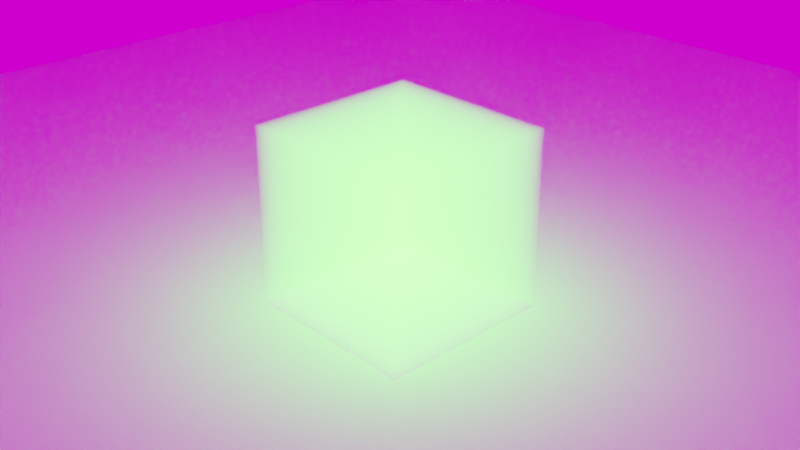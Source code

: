 # Source: vdbtest.blend  (saved by Blender 3.0.42; exported with 4.5.12 LTS)
import bpy
from mathutils import Matrix  # noqa: F401  (used for matrix-valued properties, if any)

bpy.ops.wm.read_factory_settings(use_empty=True)
scene = bpy.context.scene
scene.name = 'Scene'

# ---- collections
col_collection = bpy.data.collections.new('Collection'); scene.collection.children.link(col_collection)
col_mesh = bpy.data.collections.new('Mesh'); scene.collection.children.link(col_mesh)
col_rig = bpy.data.collections.new('Rig'); scene.collection.children.link(col_rig)
col_collision = bpy.data.collections.new('Collision'); scene.collection.children.link(col_collision)
col_extras = bpy.data.collections.new('Extras'); scene.collection.children.link(col_extras)

# ---- images (referenced by path relative to the original .blend; pixels are not part of the script)
import os
ASSET_DIR = os.environ.get("B2B_ASSET_DIR", "")  # directory of the original .blend (textures are referenced by path, not embedded)
HERE = os.path.dirname(os.path.abspath(__file__))  # packed textures are extracted next to this script under _unpacked/

def load_image(name, relpath, width, height, colorspace="sRGB"):
    """Load a texture the original file referenced (path relative to the .blend, or extracted next to this script)."""
    p = next((c for c in (os.path.join(HERE, relpath), os.path.join(ASSET_DIR, relpath)) if relpath and os.path.exists(c)), "")
    if p:
        img = bpy.data.images.load(p, check_existing=True)
        img.name = name
    else:  # same state as the original file: an image datablock whose file is absent (Cycles renders it pink)
        img = bpy.data.images.new(name, width, height)
        img.source = "FILE"
        img.filepath = "//" + (relpath or name)
    img.colorspace_settings.name = colorspace
    return img
img_small_rural_road_4k_hdr = load_image('small_rural_road_4k.hdr', 'small_rural_road_4k.hdr', 1024, 1024, 'Linear Rec.709')

# ---- materials (node trees are filled in below, after node groups)
mat_material_002 = bpy.data.materials.new('Material.002')
mat_material_001 = bpy.data.materials.new('Material.001')
mat_material = bpy.data.materials.new('Material')

# ---- node groups
ng_geometry_nodes_001 = bpy.data.node_groups.new('Geometry Nodes.001', 'GeometryNodeTree')
_s = ng_geometry_nodes_001.interface.new_socket(name='Geometry', in_out='OUTPUT', socket_type='NodeSocketGeometry')
_s = ng_geometry_nodes_001.interface.new_socket(name='Geometry', in_out='INPUT', socket_type='NodeSocketGeometry')
ng_geometry_nodes_001.is_modifier = True
_N = ng_geometry_nodes_001.nodes; _L = ng_geometry_nodes_001.links
n0 = _N.new('GeometryNodeStoreNamedAttribute'); n0.name = 'Store Named Attribute'; n0.location = (165, -185)
n0.data_type = 'FLOAT_VECTOR'
n0.domain = 'CORNER'
n0.inputs[2].default_value = 'UVMap'
n1 = _N.new('NodeGroupInput'); n1.name = 'Group Input'; n1.location = (-340, 0)
n2 = _N.new('GeometryNodeMeshToPoints'); n2.name = 'Mesh to Points'; n2.location = (140, 20)
n3 = _N.new('GeometryNodeInstanceOnPoints'); n3.name = 'Instance on Points'; n3.location = (400, 40)
n3.inputs[6].default_value = (1.0, 1.0, 0.01389)
n4 = _N.new('GeometryNodeMeshIcoSphere'); n4.name = 'Ico Sphere'; n4.location = (140, -185)
n4.inputs[1].default_value = 0
n5 = _N.new('NodeGroupOutput'); n5.name = 'Group Output'; n5.location = (900, 71)
n6 = _N.new('GeometryNodeSetMaterial'); n6.name = 'Set Material'; n6.location = (620, 40)
n6.inputs[2].default_value = mat_material
n7 = _N.new('GeometryNodeVolumeToMesh'); n7.name = 'Volume to Mesh'; n7.location = (-120, 20)
_L.new(n2.outputs[0], n3.inputs[0])
_L.new(n0.outputs[0], n3.inputs[2])
_L.new(n6.outputs[0], n5.inputs[0])
_L.new(n3.outputs[0], n6.inputs[0])
_L.new(n1.outputs[0], n7.inputs[0])
_L.new(n7.outputs[0], n2.inputs[0])
_L.new(n4.outputs[0], n0.inputs[0])
_L.new(n4.outputs[1], n0.inputs[3])
n5.is_active_output = True

# ---- material node trees
mat_material_002.use_nodes = True; mat_material_002.node_tree.nodes.clear()
_N = mat_material_002.node_tree.nodes; _L = mat_material_002.node_tree.links
n0 = _N.new('ShaderNodeMath'); n0.name = 'Math.004'; n0.location = (400, 200)
n0.operation = 'MULTIPLY'
n1 = _N.new('ShaderNodeAttribute'); n1.name = 'Attribute.001'; n1.location = (-480, -20)
n1.attribute_name = 'VelocityVectorY'
n2 = _N.new('ShaderNodeVectorMath'); n2.name = 'Vector Math'; n2.location = (-260, 140)
n3 = _N.new('ShaderNodeAttribute'); n3.name = 'Attribute'; n3.location = (-480, 200)
n3.attribute_name = 'VelocityVectorX'
n4 = _N.new('NodeReroute'); n4.name = 'Reroute.003'; n4.location = (943, 87)
n4.width = 16
n5 = _N.new('ShaderNodeValToRGB'); n5.name = 'ColorRamp'; n5.location = (620, 120)
while len(n5.color_ramp.elements) > 1: n5.color_ramp.elements.remove(n5.color_ramp.elements[-1])
n5.color_ramp.elements[0].position = 0.0; n5.color_ramp.elements[0].color = (0.2416, 0.29, 0.7486, 1.0)
_e = n5.color_ramp.elements.new(1.0); _e.color = (0.0, 1.0, 0.9438, 1.0)
n6 = _N.new('ShaderNodeAttribute'); n6.name = 'Attribute.002'; n6.location = (-590, 560)
n6.attribute_name = 'Density'
n7 = _N.new('NodeReroute'); n7.name = 'Reroute'; n7.location = (360, 420)
n7.width = 16
n8 = _N.new('NodeReroute'); n8.name = 'Reroute.001'; n8.location = (-32, 113)
n8.width = 16
n8.socket_idname = 'NodeSocketVector'
n9 = _N.new('ShaderNodeMath'); n9.name = 'Math.001'; n9.location = (1802, 300)
n9.operation = 'MULTIPLY'
n10 = _N.new('ShaderNodeMath'); n10.name = 'Math.002'; n10.location = (1020, 80)
n10.operation = 'GREATER_THAN'
n10.inputs[1].default_value = 0.7163
n11 = _N.new('ShaderNodeMath'); n11.name = 'Math'; n11.location = (1440, 220)
n11.operation = 'MULTIPLY'
n11.inputs[1].default_value = 0.0
n12 = _N.new('ShaderNodeMapRange'); n12.name = 'Map Range'; n12.location = (1600, 80)
n12.clamp = False
n12.interpolation_type = 'STEPPED'
n12.inputs[2].default_value = -4.0
n12.inputs[3].default_value = 0.7
n13 = _N.new('ShaderNodeMapRange'); n13.name = 'Map Range.001'; n13.location = (1179, 520)
n13.clamp = False
n13.interpolation_type = 'STEPPED'
n13.inputs[2].default_value = 9.5
n13.inputs[3].default_value = 0.7
n14 = _N.new('ShaderNodeAddShader'); n14.name = 'Add Shader'; n14.location = (2440, 400)
n15 = _N.new('ShaderNodeValToRGB'); n15.name = 'ColorRamp.002'; n15.location = (1900, 80)
n15.color_ramp.interpolation = 'CONSTANT'
while len(n15.color_ramp.elements) > 1: n15.color_ramp.elements.remove(n15.color_ramp.elements[-1])
n15.color_ramp.elements[0].position = 0.0; n15.color_ramp.elements[0].color = (0.0, 0.6667, 1.0, 1.0)
_e = n15.color_ramp.elements.new(0.25); _e.color = (1.0, 0.0, 0.06519, 1.0)
_e = n15.color_ramp.elements.new(0.5455); _e.color = (0.01796, 1.0, 0.0, 1.0)
_e = n15.color_ramp.elements.new(0.75); _e.color = (1.0, 0.1275, 0.3557, 1.0)
n16 = _N.new('ShaderNodeOutputMaterial'); n16.name = 'Material Output'; n16.location = (2680, 360)
n17 = _N.new('ShaderNodeEmission'); n17.name = 'Emission.001'; n17.location = (2220, 180)
n17.inputs[1].default_value = 6.4
n18 = _N.new('ShaderNodeBsdfTranslucent'); n18.name = 'Translucent BSDF'; n18.location = (1980, 440)
n19 = _N.new('ShaderNodeValToRGB'); n19.name = 'ColorRamp.003'; n19.location = (1680, 620)
n19.color_ramp.interpolation = 'CARDINAL'
while len(n19.color_ramp.elements) > 1: n19.color_ramp.elements.remove(n19.color_ramp.elements[-1])
n19.color_ramp.elements[0].position = 0.0; n19.color_ramp.elements[0].color = (0.0, 0.0, 0.0, 1.0)
_e = n19.color_ramp.elements.new(0.5091); _e.color = (1.0, 0.1772, 0.0, 1.0)
_e = n19.color_ramp.elements.new(1.0); _e.color = (0.0, 0.403, 0.7864, 1.0)
n20 = _N.new('ShaderNodeValToRGB'); n20.name = 'ColorRamp.001'; n20.location = (-120, 960)
n20.width = 238
while len(n20.color_ramp.elements) > 1: n20.color_ramp.elements.remove(n20.color_ramp.elements[-1])
n20.color_ramp.elements[0].position = 0.009174; n20.color_ramp.elements[0].color = (0.0, 0.0, 0.0, 1.0)
_e = n20.color_ramp.elements.new(1.0); _e.color = (1.0, 1.0, 1.0, 1.0)
_L.new(n5.outputs[0], n4.inputs[0])
_L.new(n8.outputs[0], n0.inputs[0])
_L.new(n4.outputs[0], n10.inputs[0])
_L.new(n0.outputs[0], n5.inputs[0])
_L.new(n7.outputs[0], n0.inputs[1])
_L.new(n1.outputs[1], n2.inputs[1])
_L.new(n3.outputs[1], n2.inputs[0])
_L.new(n2.outputs[0], n8.inputs[0])
_L.new(n20.outputs[0], n7.inputs[0])
_L.new(n6.outputs[0], n13.inputs[0])
_L.new(n6.outputs[2], n20.inputs[0])
_L.new(n12.outputs[0], n15.inputs[0])
_L.new(n8.outputs[0], n12.inputs[0])
_L.new(n10.outputs[0], n11.inputs[0])
_L.new(n11.outputs[0], n9.inputs[0])
_L.new(n13.outputs[0], n19.inputs[0])
_L.new(n13.outputs[0], n9.inputs[1])
_L.new(n19.outputs[0], n18.inputs[0])
_L.new(n15.outputs[0], n17.inputs[0])
_L.new(n17.outputs[0], n14.inputs[1])
_L.new(n18.outputs[0], n14.inputs[0])
_L.new(n14.outputs[0], n16.inputs[1])
n16.is_active_output = True
mat_material_001.use_nodes = True; mat_material_001.node_tree.nodes.clear()
_N = mat_material_001.node_tree.nodes; _L = mat_material_001.node_tree.links
n0 = _N.new('ShaderNodeOutputMaterial'); n0.name = 'Material Output'; n0.location = (2597, 300)
n1 = _N.new('NodeReroute'); n1.name = 'Reroute'; n1.location = (247, 442)
n1.width = 16
n1.socket_idname = 'NodeSocketFloat'
n2 = _N.new('ShaderNodeAttribute'); n2.name = 'Attribute.002'; n2.location = (-640, 620)
n2.attribute_type = 'OBJECT'
n2.attribute_name = 'Density'
n3 = _N.new('ShaderNodeClamp'); n3.name = 'Clamp'; n3.location = (760, 620)
n3.inputs[2].default_value = 1000.0
n4 = _N.new('ShaderNodeMapRange'); n4.name = 'Map Range.001'; n4.location = (1080, 880)
n4.clamp = False
n5 = _N.new('ShaderNodeMath'); n5.name = 'Math.002'; n5.location = (1600, 200)
n5.operation = 'DIVIDE'
n5.inputs[1].default_value = 155.3
n6 = _N.new('ShaderNodeMath'); n6.name = 'Math.003'; n6.location = (1840, 180)
n6.operation = 'POWER'
n6.inputs[1].default_value = 2.0
n7 = _N.new('NodeReroute'); n7.name = 'Reroute.001'; n7.location = (972, 576)
n7.width = 16
n7.socket_idname = 'NodeSocketFloat'
n8 = _N.new('ShaderNodeVolumePrincipled'); n8.name = 'Principled Volume'; n8.location = (2170, 360)
n8.inputs[3].default_value = 'Density'
n8.inputs[10].default_value = 1564.0
n8.inputs[11].default_value = ''
n9 = _N.new('NodeReroute'); n9.name = 'Reroute.002'; n9.location = (1946, 254)
n9.width = 16
n9.socket_idname = 'NodeSocketFloat'
n10 = _N.new('ShaderNodeValToRGB'); n10.name = 'ColorRamp.003'; n10.location = (1521, 600)
n10.color_ramp.interpolation = 'CARDINAL'
while len(n10.color_ramp.elements) > 1: n10.color_ramp.elements.remove(n10.color_ramp.elements[-1])
n10.color_ramp.elements[0].position = 0.0; n10.color_ramp.elements[0].color = (0.0, 0.8188, 1.0, 1.0)
_e = n10.color_ramp.elements.new(0.25); _e.color = (0.4787, 0.06609, 1.0, 1.0)
_e = n10.color_ramp.elements.new(0.5); _e.color = (0.7864, 0.08897, 0.0, 1.0)
_e = n10.color_ramp.elements.new(0.7636); _e.color = (1.0, 0.00418, 0.02098, 1.0)
_e = n10.color_ramp.elements.new(1.0); _e.color = (1.0, 0.1772, 0.0, 1.0)
_L.new(n10.outputs[0], n8.inputs[0])
_L.new(n4.outputs[0], n10.inputs[0])
_L.new(n2.outputs[2], n1.inputs[0])
_L.new(n1.outputs[0], n3.inputs[0])
_L.new(n7.outputs[0], n4.inputs[0])
_L.new(n3.outputs[0], n7.inputs[0])
_L.new(n5.outputs[0], n6.inputs[0])
_L.new(n7.outputs[0], n5.inputs[0])
_L.new(n7.outputs[0], n9.inputs[0])
_L.new(n6.outputs[0], n8.inputs[6])
_L.new(n10.outputs[0], n8.inputs[7])
_L.new(n8.outputs[0], n0.inputs[1])
_L.new(n10.outputs[0], n8.inputs[2])
n0.is_active_output = True
mat_material.use_nodes = True; mat_material.node_tree.nodes.clear()
_N = mat_material.node_tree.nodes; _L = mat_material.node_tree.links
n0 = _N.new('ShaderNodeOutputMaterial'); n0.name = 'Material Output'; n0.location = (300, 300)
n1 = _N.new('ShaderNodeBsdfGlass'); n1.name = 'Glass BSDF'; n1.location = (0, 260)
n1.distribution = 'BECKMANN'
n1.inputs[0].default_value = (0.7923, 0.9137, 1.0, 1.0)
n1.inputs[1].default_value = 0.2154
n1.inputs[2].default_value = 1.333
_L.new(n1.outputs[0], n0.inputs[0])
n0.is_active_output = True

# ---- world
world_world = bpy.data.worlds.new('World'); scene.world = world_world
world_world.use_nodes = True; world_world.node_tree.nodes.clear()
_N = world_world.node_tree.nodes; _L = world_world.node_tree.links
n0 = _N.new('ShaderNodeOutputWorld'); n0.name = 'World Output'; n0.location = (300, 300)
n1 = _N.new('ShaderNodeBackground'); n1.name = 'Background'; n1.location = (10, 300)
n2 = _N.new('ShaderNodeTexEnvironment'); n2.name = 'Environment Texture'; n2.location = (-408, 278)
n2.image = img_small_rural_road_4k_hdr
_L.new(n1.outputs[0], n0.inputs[0])
_L.new(n2.outputs[0], n1.inputs[0])
n0.is_active_output = True
world_world.color = (0.05088, 0.05088, 0.05088)
world_world.use_sun_shadow = False
world_world.sun_shadow_jitter_overblur = 0.0

# ---- cameras
cam_camera = bpy.data.cameras.new('Camera')
cam_camera.clip_end = 100.0
cam_camera.ortho_scale = 7.314

# ---- meshes
me_cube = bpy.data.meshes.new('Cube')
me_cube.from_pydata([(1.0, 1.0, 1.0), (1.0, 1.0, -1.0), (1.0, -1.0, 1.0), (1.0, -1.0, -1.0), (-1.0, 1.0, 1.0), (-1.0, 1.0, -1.0), (-1.0, -1.0, 1.0), (-1.0, -1.0, -1.0)], [], [(0, 4, 6, 2), (3, 2, 6, 7), (7, 6, 4, 5), (5, 1, 3, 7), (1, 0, 2, 3), (5, 4, 0, 1)])
_uv = me_cube.uv_layers.new(name='UVMap')
_uv.uv.foreach_set('vector', [0.625, 0.5, 0.875, 0.5, 0.875, 0.75, 0.625, 0.75, 0.375, 0.75, 0.625, 0.75, 0.625, 1.0, 0.375, 1.0, 0.375, 0.0, 0.625, 0.0, 0.625, 0.25, 0.375, 0.25, 0.125, 0.5, 0.375, 0.5, 0.375, 0.75, 0.125, 0.75, 0.375, 0.5, 0.625, 0.5, 0.625, 0.75, 0.375, 0.75, 0.375, 0.25, 0.625, 0.25, 0.625, 0.5, 0.375, 0.5])
me_cube.materials.append(mat_material_002)
me_cube.use_remesh_preserve_volume = False
me_cube.use_remesh_preserve_attributes = False
me_cube.use_mirror_vertex_groups = False
me_cube.update()
me_plane = bpy.data.meshes.new('Plane')
me_plane.from_pydata([(-1.0, -1.0, 0.0), (1.0, -1.0, 0.0), (-1.0, 1.0, 0.0), (1.0, 1.0, 0.0)], [], [(0, 1, 3, 2)])
_uv = me_plane.uv_layers.new(name='UVMap')
_uv.uv.foreach_set('vector', [0.0, 0.0, 1.0, 0.0, 1.0, 1.0, 0.0, 1.0])
me_plane.use_remesh_fix_poles = True
me_plane.use_remesh_preserve_attributes = False
me_plane.update()

# ---- objects
ob_cube = bpy.data.objects.new('Cube', me_cube)
ob_camera = bpy.data.objects.new('Camera', cam_camera)
ob_floor = bpy.data.objects.new('Floor', me_plane)
ob_fluidsim0 = bpy.data.objects.new('FluidSim0', None)

# ---- transforms, parenting, visibility, modifiers, constraints
ob_cube.location = (0.0, 0.0, 0.0)
ob_cube.lock_rotations_4d = False
ob_cube.empty_display_type = 'ARROWS'
ob_cube.lineart.crease_threshold = 0.0
_m = ob_cube.modifiers.new('Volume to Mesh', 'VOLUME_TO_MESH')
_m.show_render = False
_m.object = ob_fluidsim0
_m.use_smooth_shade = True
_m.grid_name = 'Density'
ob_camera.location = (7.359, -6.926, 4.958)
ob_camera.rotation_euler = (1.109, 0.0, 0.8149)
ob_camera.lock_rotations_4d = False
ob_camera.empty_display_type = 'ARROWS'
ob_camera.color = (0.0, 0.0, 0.0, 0.0)
ob_camera.display_type = 'WIRE'
ob_camera.lineart.crease_threshold = 0.0
ob_floor.location = (0.0, 0.0, -1.0)
ob_floor.scale = (10.0, 10.0, 10.0)
ob_fluidsim0.location = (-89.0, -1.695, -57.46)
ob_fluidsim0.scale = (2.523, 2.523, 183.1)
ob_fluidsim0.empty_image_offset = (0.0, 0.0)
_m = ob_fluidsim0.modifiers.new('GeometryNodes', 'NODES')
_m.node_group = ng_geometry_nodes_001

# ---- collection membership
col_collection.objects.link(ob_cube)
col_collection.objects.link(ob_camera)
col_collection.objects.link(ob_floor)
col_collection.objects.link(ob_fluidsim0)

# ---- scene / render settings (as saved in the file)
scene.camera = ob_camera
scene.frame_start = 1; scene.frame_end = 20; scene.frame_set(1)
scene.render.engine = 'CYCLES'
scene.render.image_settings.color_depth = '16'
scene.render.film_transparent = True
scene.render.use_high_quality_normals = True
scene.render.use_border = True
scene.cycles.sampling_pattern = 'TABULATED_SOBOL'
scene.cycles.use_adaptive_sampling = False
scene.cycles.use_light_tree = False
scene.cycles.diffuse_bounces = 6
scene.cycles.transmission_bounces = 4
scene.cycles.volume_bounces = 2
scene.cycles.transparent_max_bounces = 4
scene.cycles.film_transparent_glass = True
scene.cycles.pixel_filter_type = 'GAUSSIAN'
scene.eevee.taa_render_samples = 256
scene.eevee.volumetric_end = 1100.0
scene.eevee.volumetric_tile_size = '2'
scene.eevee.volumetric_samples = 256
scene.eevee.use_volumetric_shadows = True
scene.eevee.use_gtao = True
scene.eevee.use_raytracing = True
scene.view_settings.view_transform = 'Filmic'
bpy.context.view_layer.update()
